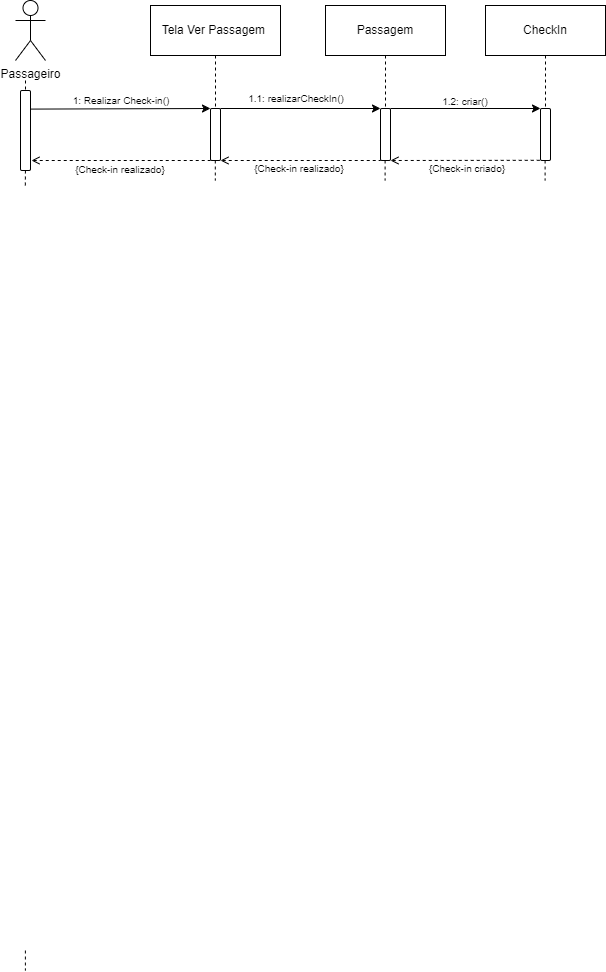

The diagram above was exported from draw.io. Its source (the exported page's mxGraphModel, read from the mxfile embedded in the PNG):
<mxGraphModel dx="1439" dy="533" grid="1" gridSize="10" guides="1" tooltips="1" connect="1" arrows="1" fold="1" page="1" pageScale="1" pageWidth="827" pageHeight="1169" math="0" shadow="0">
  <root>
    <mxCell id="0" />
    <mxCell id="1" parent="0" />
    <mxCell id="axeA_orivt2Zv7nJtLyO-1" value="Passageiro" style="shape=umlActor;verticalLabelPosition=bottom;verticalAlign=top;html=1;outlineConnect=0;" parent="1" vertex="1">
      <mxGeometry x="130" y="210" width="30" height="60" as="geometry" />
    </mxCell>
    <mxCell id="axeA_orivt2Zv7nJtLyO-3" value="Tela Ver Passagem&amp;nbsp;" style="rounded=0;whiteSpace=wrap;html=1;" parent="1" vertex="1">
      <mxGeometry x="265" y="215" width="130" height="50" as="geometry" />
    </mxCell>
    <mxCell id="axeA_orivt2Zv7nJtLyO-4" value="Passagem" style="rounded=0;whiteSpace=wrap;html=1;" parent="1" vertex="1">
      <mxGeometry x="440" y="215" width="120" height="50" as="geometry" />
    </mxCell>
    <mxCell id="axeA_orivt2Zv7nJtLyO-9" value="" style="endArrow=none;dashed=1;html=1;rounded=0;entryX=0.5;entryY=0;entryDx=0;entryDy=0;" parent="1" target="axeA_orivt2Zv7nJtLyO-8" edge="1">
      <mxGeometry width="50" height="50" relative="1" as="geometry">
        <mxPoint x="140" y="290" as="sourcePoint" />
        <mxPoint x="140" y="650" as="targetPoint" />
      </mxGeometry>
    </mxCell>
    <mxCell id="axeA_orivt2Zv7nJtLyO-8" value="" style="rounded=1;whiteSpace=wrap;html=1;" parent="1" vertex="1">
      <mxGeometry x="135" y="300" width="10" height="80" as="geometry" />
    </mxCell>
    <mxCell id="axeA_orivt2Zv7nJtLyO-15" value="" style="endArrow=none;dashed=1;html=1;rounded=0;exitX=0.5;exitY=1;exitDx=0;exitDy=0;entryX=0.5;entryY=0;entryDx=0;entryDy=0;" parent="1" source="axeA_orivt2Zv7nJtLyO-4" target="axeA_orivt2Zv7nJtLyO-65" edge="1">
      <mxGeometry width="50" height="50" relative="1" as="geometry">
        <mxPoint x="929.76" y="265" as="sourcePoint" />
        <mxPoint x="929.76" y="515" as="targetPoint" />
      </mxGeometry>
    </mxCell>
    <mxCell id="axeA_orivt2Zv7nJtLyO-54" value="" style="rounded=1;whiteSpace=wrap;html=1;" parent="1" vertex="1">
      <mxGeometry x="325" y="318" width="10" height="52" as="geometry" />
    </mxCell>
    <mxCell id="axeA_orivt2Zv7nJtLyO-60" value="" style="endArrow=classic;html=1;rounded=0;exitX=1.085;exitY=0.449;exitDx=0;exitDy=0;exitPerimeter=0;entryX=0;entryY=0;entryDx=0;entryDy=0;" parent="1" target="axeA_orivt2Zv7nJtLyO-54" edge="1">
      <mxGeometry width="50" height="50" relative="1" as="geometry">
        <mxPoint x="145.8499999999999" y="318.59000000000015" as="sourcePoint" />
        <mxPoint x="690" y="309" as="targetPoint" />
      </mxGeometry>
    </mxCell>
    <mxCell id="axeA_orivt2Zv7nJtLyO-61" value="" style="endArrow=none;html=1;rounded=0;entryX=0;entryY=1;entryDx=0;entryDy=0;dashed=1;endFill=0;startArrow=open;startFill=0;" parent="1" target="axeA_orivt2Zv7nJtLyO-54" edge="1">
      <mxGeometry width="50" height="50" relative="1" as="geometry">
        <mxPoint x="146" y="370" as="sourcePoint" />
        <mxPoint x="635" y="368" as="targetPoint" />
      </mxGeometry>
    </mxCell>
    <mxCell id="axeA_orivt2Zv7nJtLyO-63" value="&lt;font&gt;1: Realizar Check-in()&lt;/font&gt;" style="text;html=1;align=center;verticalAlign=middle;whiteSpace=wrap;rounded=0;fontSize=10;" parent="1" vertex="1">
      <mxGeometry x="156" y="300" width="160" height="20" as="geometry" />
    </mxCell>
    <mxCell id="axeA_orivt2Zv7nJtLyO-65" value="" style="rounded=1;whiteSpace=wrap;html=1;" parent="1" vertex="1">
      <mxGeometry x="495" y="318" width="10" height="52" as="geometry" />
    </mxCell>
    <mxCell id="axeA_orivt2Zv7nJtLyO-66" value="" style="endArrow=classic;html=1;rounded=0;exitX=1;exitY=0;exitDx=0;exitDy=0;entryX=0;entryY=0;entryDx=0;entryDy=0;" parent="1" source="axeA_orivt2Zv7nJtLyO-54" target="axeA_orivt2Zv7nJtLyO-65" edge="1">
      <mxGeometry width="50" height="50" relative="1" as="geometry">
        <mxPoint x="624" y="318.65999999999997" as="sourcePoint" />
        <mxPoint x="820" y="320" as="targetPoint" />
      </mxGeometry>
    </mxCell>
    <mxCell id="axeA_orivt2Zv7nJtLyO-67" value="" style="endArrow=none;html=1;rounded=0;entryX=0;entryY=1;entryDx=0;entryDy=0;dashed=1;endFill=0;startArrow=open;startFill=0;exitX=1;exitY=1;exitDx=0;exitDy=0;" parent="1" source="axeA_orivt2Zv7nJtLyO-54" target="axeA_orivt2Zv7nJtLyO-65" edge="1">
      <mxGeometry width="50" height="50" relative="1" as="geometry">
        <mxPoint x="623" y="368" as="sourcePoint" />
        <mxPoint x="925" y="368" as="targetPoint" />
      </mxGeometry>
    </mxCell>
    <mxCell id="axeA_orivt2Zv7nJtLyO-70" value="{Check-in realizado}" style="text;html=1;align=center;verticalAlign=middle;whiteSpace=wrap;rounded=0;fontSize=10;" parent="1" vertex="1">
      <mxGeometry x="349" y="368" width="130" height="20" as="geometry" />
    </mxCell>
    <mxCell id="axeA_orivt2Zv7nJtLyO-73" value="{Check-in realizado}" style="text;html=1;align=center;verticalAlign=middle;whiteSpace=wrap;rounded=0;fontSize=10;" parent="1" vertex="1">
      <mxGeometry x="145" y="369" width="180" height="20" as="geometry" />
    </mxCell>
    <mxCell id="axeA_orivt2Zv7nJtLyO-92" value="&lt;font&gt;1.1: realizarCheckIn&lt;/font&gt;&lt;font&gt;()&lt;/font&gt;" style="text;html=1;align=center;verticalAlign=middle;whiteSpace=wrap;rounded=0;fontSize=10;" parent="1" vertex="1">
      <mxGeometry x="331" y="298" width="160" height="20" as="geometry" />
    </mxCell>
    <mxCell id="0-eEK_Ey9VHcflzUC_9f-27" value="" style="endArrow=none;dashed=1;html=1;rounded=0;exitX=0.5;exitY=1;exitDx=0;exitDy=0;" parent="1" edge="1">
      <mxGeometry width="50" height="50" relative="1" as="geometry">
        <mxPoint x="139.89000000000001" y="1160" as="sourcePoint" />
        <mxPoint x="139.89000000000001" y="1180" as="targetPoint" />
      </mxGeometry>
    </mxCell>
    <mxCell id="UyoI0o9oHa3tuSuAJXwl-8" value="" style="endArrow=none;dashed=1;html=1;rounded=0;exitX=0.5;exitY=1;exitDx=0;exitDy=0;entryX=0.5;entryY=0;entryDx=0;entryDy=0;" parent="1" source="axeA_orivt2Zv7nJtLyO-3" target="axeA_orivt2Zv7nJtLyO-54" edge="1">
      <mxGeometry width="50" height="50" relative="1" as="geometry">
        <mxPoint x="328" y="265" as="sourcePoint" />
        <mxPoint x="328" y="318" as="targetPoint" />
      </mxGeometry>
    </mxCell>
    <mxCell id="5HPJEguLjJHBQR9b3Af--1" value="CheckIn" style="rounded=0;whiteSpace=wrap;html=1;" parent="1" vertex="1">
      <mxGeometry x="600" y="215" width="120" height="50" as="geometry" />
    </mxCell>
    <mxCell id="5HPJEguLjJHBQR9b3Af--2" value="" style="endArrow=none;dashed=1;html=1;rounded=0;exitX=0.5;exitY=1;exitDx=0;exitDy=0;entryX=0.5;entryY=0;entryDx=0;entryDy=0;" parent="1" source="5HPJEguLjJHBQR9b3Af--1" target="5HPJEguLjJHBQR9b3Af--3" edge="1">
      <mxGeometry width="50" height="50" relative="1" as="geometry">
        <mxPoint x="659.8" y="265" as="sourcePoint" />
        <mxPoint x="659.8" y="316" as="targetPoint" />
      </mxGeometry>
    </mxCell>
    <mxCell id="5HPJEguLjJHBQR9b3Af--3" value="" style="rounded=1;whiteSpace=wrap;html=1;" parent="1" vertex="1">
      <mxGeometry x="655" y="318" width="10" height="52" as="geometry" />
    </mxCell>
    <mxCell id="5HPJEguLjJHBQR9b3Af--7" value="" style="endArrow=classic;html=1;rounded=0;exitX=1;exitY=0;exitDx=0;exitDy=0;entryX=0;entryY=0;entryDx=0;entryDy=0;" parent="1" source="axeA_orivt2Zv7nJtLyO-65" edge="1">
      <mxGeometry width="50" height="50" relative="1" as="geometry">
        <mxPoint x="495" y="318" as="sourcePoint" />
        <mxPoint x="655" y="318" as="targetPoint" />
      </mxGeometry>
    </mxCell>
    <mxCell id="5HPJEguLjJHBQR9b3Af--8" value="" style="endArrow=none;html=1;rounded=0;entryX=0;entryY=1;entryDx=0;entryDy=0;dashed=1;endFill=0;startArrow=open;startFill=0;exitX=1;exitY=1;exitDx=0;exitDy=0;" parent="1" source="axeA_orivt2Zv7nJtLyO-65" edge="1">
      <mxGeometry width="50" height="50" relative="1" as="geometry">
        <mxPoint x="495" y="369.81" as="sourcePoint" />
        <mxPoint x="655" y="369.81" as="targetPoint" />
      </mxGeometry>
    </mxCell>
    <mxCell id="5HPJEguLjJHBQR9b3Af--11" value="&lt;font&gt;1.2: criar&lt;/font&gt;&lt;font&gt;()&lt;/font&gt;" style="text;html=1;align=center;verticalAlign=middle;whiteSpace=wrap;rounded=0;fontSize=10;" parent="1" vertex="1">
      <mxGeometry x="500" y="301" width="160" height="20" as="geometry" />
    </mxCell>
    <mxCell id="5HPJEguLjJHBQR9b3Af--12" value="{Check-in criado}" style="text;html=1;align=center;verticalAlign=middle;whiteSpace=wrap;rounded=0;fontSize=10;" parent="1" vertex="1">
      <mxGeometry x="517" y="368" width="130" height="20" as="geometry" />
    </mxCell>
    <mxCell id="5HPJEguLjJHBQR9b3Af--18" value="" style="endArrow=none;dashed=1;html=1;rounded=0;exitX=0.5;exitY=1;exitDx=0;exitDy=0;" parent="1" edge="1">
      <mxGeometry width="50" height="50" relative="1" as="geometry">
        <mxPoint x="499.6000000000001" y="370" as="sourcePoint" />
        <mxPoint x="499.6000000000001" y="390" as="targetPoint" />
      </mxGeometry>
    </mxCell>
    <mxCell id="5HPJEguLjJHBQR9b3Af--21" value="" style="endArrow=none;dashed=1;html=1;rounded=0;" parent="1" edge="1">
      <mxGeometry width="50" height="50" relative="1" as="geometry">
        <mxPoint x="139.93" y="380" as="sourcePoint" />
        <mxPoint x="139.80000000000004" y="398" as="targetPoint" />
      </mxGeometry>
    </mxCell>
    <mxCell id="5HPJEguLjJHBQR9b3Af--27" value="" style="endArrow=none;dashed=1;html=1;rounded=0;exitX=0.5;exitY=1;exitDx=0;exitDy=0;" parent="1" edge="1">
      <mxGeometry width="50" height="50" relative="1" as="geometry">
        <mxPoint x="659.6" y="370" as="sourcePoint" />
        <mxPoint x="659.6" y="390" as="targetPoint" />
      </mxGeometry>
    </mxCell>
    <mxCell id="cJxiPVS6sqVm3xh0fqbl-1" value="" style="endArrow=none;dashed=1;html=1;rounded=0;exitX=0.5;exitY=1;exitDx=0;exitDy=0;" parent="1" edge="1">
      <mxGeometry width="50" height="50" relative="1" as="geometry">
        <mxPoint x="329.80000000000007" y="370" as="sourcePoint" />
        <mxPoint x="329.80000000000007" y="390" as="targetPoint" />
      </mxGeometry>
    </mxCell>
  </root>
</mxGraphModel>